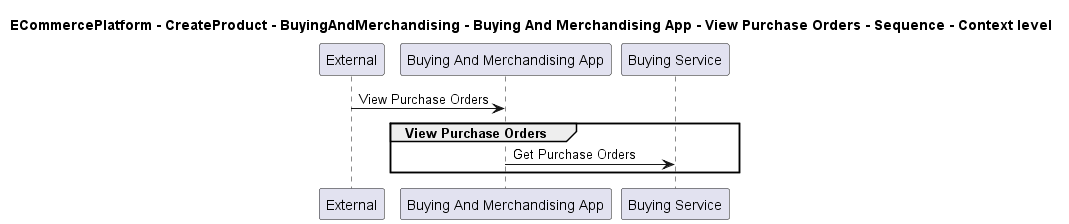

The diagram above was rendered by PlantUML. Its source (embedded in the PNG):
@startuml

title ECommercePlatform - CreateProduct - BuyingAndMerchandising - Buying And Merchandising App - View Purchase Orders - Sequence - Context level

participant "External" as C4InterFlow.SoftwareSystems.ExternalSystem
participant "Buying And Merchandising App" as ECommercePlatform.CreateProduct.BuyingAndMerchandising.SoftwareSystems.BuyingAndMerchandisingApp
participant "Buying Service" as ECommercePlatform.CreateProduct.BuyingAndMerchandising.SoftwareSystems.BuyingService

C4InterFlow.SoftwareSystems.ExternalSystem -> ECommercePlatform.CreateProduct.BuyingAndMerchandising.SoftwareSystems.BuyingAndMerchandisingApp : View Purchase Orders
group View Purchase Orders
ECommercePlatform.CreateProduct.BuyingAndMerchandising.SoftwareSystems.BuyingAndMerchandisingApp -> ECommercePlatform.CreateProduct.BuyingAndMerchandising.SoftwareSystems.BuyingService : Get Purchase Orders
end


@enduml